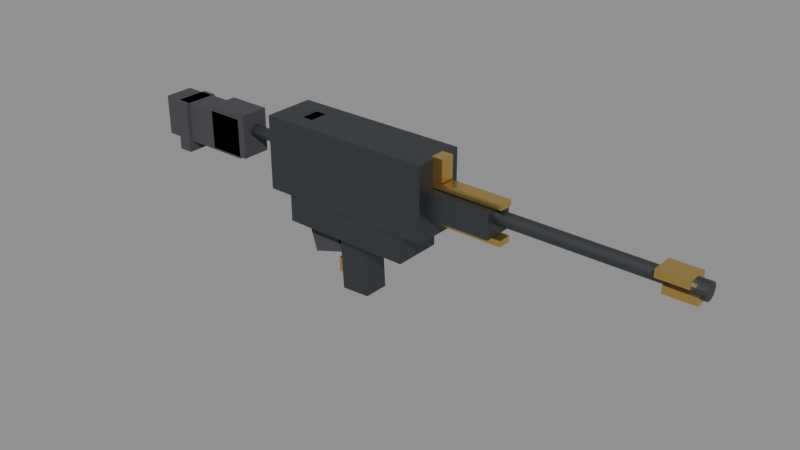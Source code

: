 # Source: viewmodel_ar15.blend  (saved by Blender 5.2.44; exported with 4.5.12 LTS)
import bpy
from mathutils import Matrix  # noqa: F401  (used for matrix-valued properties, if any)

bpy.ops.wm.read_factory_settings(use_empty=True)
scene = bpy.context.scene
scene.name = 'Scene'

# ---- materials (node trees are filled in below, after node groups)
mat_body = bpy.data.materials.new('Body')
mat_grip = bpy.data.materials.new('Grip')
mat_accent = bpy.data.materials.new('Accent')

# ---- material node trees
mat_body.use_nodes = True; mat_body.node_tree.nodes.clear()
_N = mat_body.node_tree.nodes; _L = mat_body.node_tree.links
n0 = _N.new('ShaderNodeBsdfPrincipled'); n0.name = 'Principled BSDF'; n0.location = (-200, 100)
n0.inputs[0].default_value = (0.1, 0.11, 0.12, 1.0)
n0.inputs[1].default_value = 0.88
n0.inputs[2].default_value = 0.48
n0.inputs[10].default_value = 0.005
n1 = _N.new('ShaderNodeOutputMaterial'); n1.name = 'Material Output'; n1.location = (200, 100)
_L.new(n0.outputs[0], n1.inputs[0])
n1.is_active_output = True
mat_grip.use_nodes = True; mat_grip.node_tree.nodes.clear()
_N = mat_grip.node_tree.nodes; _L = mat_grip.node_tree.links
n0 = _N.new('ShaderNodeBsdfPrincipled'); n0.name = 'Principled BSDF'; n0.location = (-200, 100)
n0.inputs[0].default_value = (0.06, 0.06, 0.07, 1.0)
n0.inputs[1].default_value = 0.04
n0.inputs[2].default_value = 0.82
n0.inputs[10].default_value = 0.005
n1 = _N.new('ShaderNodeOutputMaterial'); n1.name = 'Material Output'; n1.location = (200, 100)
_L.new(n0.outputs[0], n1.inputs[0])
n1.is_active_output = True
mat_accent.use_nodes = True; mat_accent.node_tree.nodes.clear()
_N = mat_accent.node_tree.nodes; _L = mat_accent.node_tree.links
n0 = _N.new('ShaderNodeBsdfPrincipled'); n0.name = 'Principled BSDF'; n0.location = (-200, 100)
n0.inputs[0].default_value = (0.78, 0.52, 0.15, 1.0)
n0.inputs[1].default_value = 0.95
n0.inputs[2].default_value = 0.28
n0.inputs[10].default_value = 0.005
n1 = _N.new('ShaderNodeOutputMaterial'); n1.name = 'Material Output'; n1.location = (200, 100)
_L.new(n0.outputs[0], n1.inputs[0])
n1.is_active_output = True

# ---- meshes
me_viewmodel_ar15_mesh = bpy.data.meshes.new('viewmodel_ar15_mesh')
me_viewmodel_ar15_mesh.from_pydata([(-0.19, -0.07, -0.07), (-0.19, -0.07, 0.13), (-0.19, 0.07, -0.07), (-0.19, 0.07, 0.13), (0.29, -0.07, -0.07), (0.29, -0.07, 0.13), (0.29, 0.07, -0.07), (0.29, 0.07, 0.13), (-0.13, -0.065, -0.145), (-0.13, -0.065, 0.035), (-0.13, 0.065, -0.145), (-0.13, 0.065, 0.035), (0.23, -0.065, -0.145), (0.23, -0.065, 0.035), (0.23, 0.065, -0.145), (0.23, 0.065, 0.035), (-0.18, -0.028, 0.075), (-0.18, -0.028, 0.115), (-0.18, 0.028, 0.075), (-0.18, 0.028, 0.115), (0.26, -0.028, 0.075), (0.26, -0.028, 0.115), (0.26, 0.028, 0.075), (0.26, 0.028, 0.115), (-0.08942, -0.041, -0.1188), (-0.09945, -0.041, -0.06372), (-0.08942, -0.009, -0.1188), (-0.09945, -0.009, -0.06372), (-0.02055, -0.041, -0.1063), (-0.03058, -0.041, -0.05119), (-0.02055, -0.009, -0.1063), (-0.03058, -0.009, -0.05119), (-0.08, -0.039, -0.115), (-0.08, -0.039, -0.075), (-0.08, -0.011, -0.115), (-0.08, -0.011, -0.075), (0.0, -0.039, -0.115), (0.0, -0.039, -0.075), (0.0, -0.011, -0.115), (0.0, -0.011, -0.075), (-0.1245, -0.041, -0.1072), (-0.1145, -0.041, -0.05208), (-0.1245, -0.009, -0.1072), (-0.1145, -0.009, -0.05208), (-0.0655, -0.041, -0.1179), (-0.05547, -0.041, -0.06282), (-0.0655, -0.009, -0.1179), (-0.05547, -0.009, -0.06282), (0.1, -0.04, 0.054), (0.1, -0.04, -0.014), (0.19, 0.018, 0.03), (0.91, 0.018, 0.03), (0.19, 0.01712, 0.02444), (0.91, 0.01712, 0.02444), (0.19, 0.01456, 0.01942), (0.91, 0.01456, 0.01942), (0.19, 0.01058, 0.01544), (0.91, 0.01058, 0.01544), (0.19, 0.005562, 0.01288), (0.91, 0.005562, 0.01288), (0.19, 2.809e-08, 0.012), (0.91, -2.627e-08, 0.012), (0.19, -0.005562, 0.01288), (0.91, -0.005562, 0.01288), (0.19, -0.01058, 0.01544), (0.91, -0.01058, 0.01544), (0.19, -0.01456, 0.01942), (0.91, -0.01456, 0.01942), (0.19, -0.01712, 0.02444), (0.91, -0.01712, 0.02444), (0.19, -0.018, 0.03), (0.91, -0.018, 0.03), (0.19, -0.01712, 0.03556), (0.91, -0.01712, 0.03556), (0.19, -0.01456, 0.04058), (0.91, -0.01456, 0.04058), (0.19, -0.01058, 0.04456), (0.91, -0.01058, 0.04456), (0.19, -0.005562, 0.04712), (0.91, -0.005562, 0.04712), (0.19, 3.08e-08, 0.048), (0.91, -2.356e-08, 0.048), (0.19, 0.005562, 0.04712), (0.91, 0.005562, 0.04712), (0.19, 0.01058, 0.04456), (0.91, 0.01058, 0.04456), (0.19, 0.01456, 0.04058), (0.91, 0.01456, 0.04058), (0.19, 0.01712, 0.03556), (0.91, 0.01712, 0.03556), (0.18, 0.022, 0.03), (0.38, 0.022, 0.03), (0.18, 0.02033, 0.02158), (0.38, 0.02033, 0.02158), (0.18, 0.01556, 0.01444), (0.38, 0.01556, 0.01444), (0.18, 0.008419, 0.009675), (0.38, 0.008419, 0.009675), (0.18, 8.154e-09, 0.008), (0.38, -6.946e-09, 0.008), (0.18, -0.008419, 0.009675), (0.38, -0.008419, 0.009675), (0.18, -0.01556, 0.01444), (0.38, -0.01556, 0.01444), (0.18, -0.02033, 0.02158), (0.38, -0.02033, 0.02158), (0.18, -0.022, 0.03), (0.38, -0.022, 0.03), (0.18, -0.02033, 0.03842), (0.38, -0.02033, 0.03842), (0.18, -0.01556, 0.04556), (0.38, -0.01556, 0.04556), (0.18, -0.008419, 0.05033), (0.38, -0.008419, 0.05033), (0.18, 1.148e-08, 0.052), (0.38, -3.624e-09, 0.052), (0.18, 0.008419, 0.05033), (0.38, 0.008419, 0.05033), (0.18, 0.01556, 0.04556), (0.38, 0.01556, 0.04556), (0.18, 0.02033, 0.03842), (0.38, 0.02033, 0.03842), (0.1, 0.04, -0.014), (0.1, 0.04, 0.054), (0.46, -0.04, -0.014), (0.46, -0.04, 0.054), (0.46, 0.04, -0.014), (0.46, 0.04, 0.054), (0.16, -0.018, 0.057), (0.16, -0.018, 0.073), (0.16, 0.018, 0.057), (0.16, 0.018, 0.073), (0.48, -0.018, 0.057), (0.48, -0.018, 0.073), (0.48, 0.018, 0.057), (0.48, 0.018, 0.073), (0.16, -0.018, -0.033), (0.16, -0.018, -0.017), (0.16, 0.018, -0.033), (0.16, 0.018, -0.017), (0.48, -0.018, -0.033), (0.48, -0.018, -0.017), (0.48, 0.018, -0.033), (0.48, 0.018, -0.017), (0.86, -0.03, 0.055), (0.86, -0.03, 0.035), (0.412, 0.014, 0.035), (0.428, 0.014, 0.035), (0.412, 0.01212, 0.028), (0.428, 0.01212, 0.028), (0.412, 0.007, 0.02288), (0.428, 0.007, 0.02288), (0.412, 2.189e-09, 0.021), (0.428, 9.815e-10, 0.021), (0.412, -0.007, 0.02288), (0.428, -0.007, 0.02288), (0.412, -0.01212, 0.028), (0.428, -0.01212, 0.028), (0.412, -0.014, 0.035), (0.428, -0.014, 0.035), (0.412, -0.01212, 0.042), (0.428, -0.01212, 0.042), (0.412, -0.007, 0.04712), (0.428, -0.007, 0.04712), (0.412, 4.303e-09, 0.049), (0.428, 3.095e-09, 0.049), (0.412, 0.007, 0.04712), (0.428, 0.007, 0.04712), (0.412, 0.01212, 0.042), (0.428, 0.01212, 0.042), (0.39, 0.01, 0.03), (0.45, 0.01, 0.03), (0.39, 0.00866, 0.025), (0.45, 0.00866, 0.025), (0.39, 0.005, 0.02134), (0.45, 0.005, 0.02134), (0.39, 3.775e-09, 0.02), (0.45, -7.55e-10, 0.02), (0.39, -0.005, 0.02134), (0.45, -0.005, 0.02134), (0.39, -0.00866, 0.025), (0.45, -0.00866, 0.025), (0.39, -0.01, 0.03), (0.45, -0.01, 0.03), (0.39, -0.00866, 0.035), (0.45, -0.00866, 0.035), (0.39, -0.005, 0.03866), (0.45, -0.005, 0.03866), (0.39, 5.285e-09, 0.04), (0.45, 7.55e-10, 0.04), (0.39, 0.005, 0.03866), (0.45, 0.005, 0.03866), (0.39, 0.00866, 0.035), (0.45, 0.00866, 0.035), (0.89, 0.022, 0.03), (0.97, 0.022, 0.03), (0.89, 0.02033, 0.02158), (0.97, 0.02033, 0.02158), (0.89, 0.01556, 0.01444), (0.97, 0.01556, 0.01444), (0.89, 0.008419, 0.009675), (0.97, 0.008419, 0.009675), (0.89, 3.624e-09, 0.008), (0.97, -2.416e-09, 0.008), (0.89, -0.008419, 0.009675), (0.97, -0.008419, 0.009675), (0.89, -0.01556, 0.01444), (0.97, -0.01556, 0.01444), (0.89, -0.02033, 0.02158), (0.97, -0.02033, 0.02158), (0.89, -0.022, 0.03), (0.97, -0.022, 0.03), (0.89, -0.02033, 0.03842), (0.97, -0.02033, 0.03842), (0.89, -0.01556, 0.04556), (0.97, -0.01556, 0.04556), (0.89, -0.008419, 0.05033), (0.97, -0.008419, 0.05033), (0.89, 6.946e-09, 0.052), (0.97, 9.06e-10, 0.052), (0.89, 0.008419, 0.05033), (0.97, 0.008419, 0.05033), (0.89, 0.01556, 0.04556), (0.97, 0.01556, 0.04556), (0.89, 0.02033, 0.03842), (0.97, 0.02033, 0.03842), (0.82, 0.012, 0.03), (0.88, 0.012, 0.03), (0.82, 0.01039, 0.024), (0.88, 0.01039, 0.024), (0.82, 0.006, 0.01961), (0.88, 0.006, 0.01961), (0.82, 3.624e-09, 0.018), (0.88, -9.06e-10, 0.018), (0.82, -0.006, 0.01961), (0.88, -0.006, 0.01961), (0.82, -0.01039, 0.024), (0.88, -0.01039, 0.024), (0.82, -0.012, 0.03), (0.88, -0.012, 0.03), (0.82, -0.01039, 0.036), (0.88, -0.01039, 0.036), (0.82, -0.006, 0.04039), (0.88, -0.006, 0.04039), (0.82, 5.436e-09, 0.042), (0.88, 9.06e-10, 0.042), (0.82, 0.006, 0.04039), (0.88, 0.006, 0.04039), (0.82, 0.01039, 0.036), (0.88, 0.01039, 0.036), (0.86, 0.03, 0.035), (0.86, 0.03, 0.055), (0.94, -0.03, 0.035), (0.94, -0.03, 0.055), (0.94, 0.03, 0.035), (0.94, 0.03, 0.055), (0.88, -0.03, 0.005), (0.88, -0.03, 0.025), (0.88, 0.03, 0.005), (0.88, 0.03, 0.025), (0.96, -0.03, 0.005), (0.96, -0.03, 0.025), (0.96, 0.03, 0.005), (0.96, 0.03, 0.025), (-0.44, -0.04, -0.035), (-0.44, -0.04, 0.085), (-0.45, 0.016, 0.035), (-0.15, 0.016, 0.035), (-0.45, 0.01294, 0.0256), (-0.15, 0.01294, 0.0256), (-0.45, 0.004944, 0.01978), (-0.15, 0.004944, 0.01978), (-0.45, -0.004944, 0.01978), (-0.15, -0.004944, 0.01978), (-0.45, -0.01294, 0.0256), (-0.15, -0.01294, 0.0256), (-0.45, -0.016, 0.035), (-0.15, -0.016, 0.035), (-0.45, -0.01294, 0.0444), (-0.15, -0.01294, 0.0444), (-0.45, -0.004944, 0.05022), (-0.15, -0.004944, 0.05022), (-0.45, 0.004944, 0.05022), (-0.15, 0.004944, 0.05022), (-0.45, 0.01294, 0.0444), (-0.15, 0.01294, 0.0444), (-0.44, 0.04, -0.035), (-0.44, 0.04, 0.085), (-0.32, -0.04, -0.035), (-0.32, -0.04, 0.085), (-0.32, 0.04, -0.035), (-0.32, 0.04, 0.085), (-0.62, -0.04, -0.04), (-0.62, -0.04, 0.07), (-0.62, 0.04, -0.04), (-0.62, 0.04, 0.07), (-0.34, -0.04, -0.04), (-0.34, -0.04, 0.07), (-0.34, 0.04, -0.04), (-0.34, 0.04, 0.07), (-0.57, -0.05, -0.07), (-0.57, -0.05, 0.07), (-0.57, 0.05, -0.07), (-0.57, 0.05, 0.07), (-0.53, -0.05, -0.07), (-0.53, -0.05, 0.07), (-0.53, 0.05, -0.07), (-0.53, 0.05, 0.07), (-0.07935, -0.03, -0.2297), (-0.1266, -0.03, -0.07687), (-0.07935, 0.03, -0.2297), (-0.1266, 0.03, -0.07687), (0.006632, -0.03, -0.2031), (-0.04065, -0.03, -0.05027), (0.006632, 0.03, -0.2031), (-0.04065, 0.03, -0.05027), (-0.09753, 0.009, -0.1594), (-0.1093, 0.009, -0.1212), (-0.09753, 0.021, -0.1594), (-0.1093, 0.021, -0.1212), (-0.03065, 0.009, -0.1388), (-0.04247, 0.009, -0.1006), (-0.03065, 0.021, -0.1388), (-0.04247, 0.021, -0.1006), (0.01705, -0.035, -0.3018), (0.003053, -0.035, -0.02217), (0.01705, 0.035, -0.3018), (0.003053, 0.035, -0.02217), (0.09695, -0.035, -0.2978), (0.08295, -0.035, -0.01818), (0.09695, 0.035, -0.2978), (0.08295, 0.035, -0.01818), (0.0, -0.03, -0.26), (0.0, -0.03, -0.22), (0.0, 0.03, -0.26), (0.0, 0.03, -0.22), (0.06, -0.03, -0.26), (0.06, -0.03, -0.22), (0.06, 0.03, -0.26), (0.06, 0.03, -0.22), (0.285, -0.02, 0.075), (0.285, -0.02, 0.135), (0.285, 0.02, 0.075), (0.285, 0.02, 0.135), (0.315, -0.02, 0.075), (0.315, -0.02, 0.135), (0.315, 0.02, 0.075), (0.315, 0.02, 0.135), (-0.115, -0.025, 0.06), (-0.115, -0.025, 0.13), (-0.115, 0.025, 0.06), (-0.115, 0.025, 0.13), (-0.085, -0.025, 0.06), (-0.085, -0.025, 0.13), (-0.085, 0.025, 0.06), (-0.085, 0.025, 0.13), (-0.14, -0.015, 0.075), (-0.14, -0.015, 0.095), (-0.14, 0.015, 0.075), (-0.14, 0.015, 0.095), (-0.08, -0.015, 0.075), (-0.08, -0.015, 0.095), (-0.08, 0.015, 0.075), (-0.08, 0.015, 0.095), (-0.07, -0.025, 0.073), (-0.07, -0.025, 0.097), (-0.07, 0.025, 0.073), (-0.07, 0.025, 0.097), (-0.01, -0.025, 0.073), (-0.01, -0.025, 0.097), (-0.01, 0.025, 0.073), (-0.01, 0.025, 0.097), (-0.062, -0.026, 0.06), (-0.062, -0.026, 0.1), (-0.062, -0.01, 0.06), (-0.062, -0.01, 0.1), (-0.038, -0.026, 0.06), (-0.038, -0.026, 0.1), (-0.038, -0.01, 0.06), (-0.038, -0.01, 0.1)], [], [(0, 1, 3, 2), (2, 3, 7, 6), (6, 7, 5, 4), (4, 5, 1, 0), (2, 6, 4, 0), (7, 3, 1, 5), (8, 9, 11, 10), (10, 11, 15, 14), (14, 15, 13, 12), (12, 13, 9, 8), (10, 14, 12, 8), (15, 11, 9, 13), (16, 17, 19, 18), (18, 19, 23, 22), (22, 23, 21, 20), (20, 21, 17, 16), (18, 22, 20, 16), (23, 19, 17, 21), (24, 25, 27, 26), (26, 27, 31, 30), (30, 31, 29, 28), (28, 29, 25, 24), (26, 30, 28, 24), (31, 27, 25, 29), (32, 33, 35, 34), (34, 35, 39, 38), (38, 39, 37, 36), (36, 37, 33, 32), (34, 38, 36, 32), (39, 35, 33, 37), (40, 41, 43, 42), (42, 43, 47, 46), (46, 47, 45, 44), (44, 45, 41, 40), (42, 46, 44, 40), (47, 43, 41, 45), (143, 139, 137, 141), (134, 135, 133, 132), (50, 51, 53, 52), (114, 115, 117, 116), (100, 101, 103, 102), (52, 53, 55, 54), (112, 113, 115, 114), (307, 303, 301, 305), (54, 55, 57, 56), (237, 235, 233, 231, 229, 227, 249, 247, 245, 243, 241, 239), (132, 133, 129, 128), (56, 57, 59, 58), (124, 125, 48, 49), (98, 99, 101, 100), (58, 59, 61, 60), (110, 111, 113, 112), (174, 175, 177, 176), (60, 61, 63, 62), (240, 241, 243, 242), (130, 134, 132, 128), (62, 63, 65, 64), (122, 126, 124, 49), (96, 97, 99, 98), (64, 65, 67, 66), (108, 109, 111, 110), (150, 151, 153, 152), (66, 67, 69, 68), (146, 147, 149, 148), (135, 131, 129, 133), (68, 69, 71, 70), (127, 123, 48, 125), (94, 95, 97, 96), (70, 71, 73, 72), (106, 107, 109, 108), (256, 257, 259, 258), (72, 73, 75, 74), (202, 203, 205, 204), (136, 137, 139, 138), (74, 75, 77, 76), (128, 129, 131, 130), (92, 93, 95, 94), (76, 77, 79, 78), (104, 105, 107, 106), (230, 231, 233, 232), (78, 79, 81, 80), (268, 269, 271, 270), (140, 141, 137, 136), (80, 81, 83, 82), (130, 131, 135, 134), (90, 91, 93, 92), (82, 83, 85, 84), (102, 103, 105, 104), (152, 153, 155, 154), (84, 85, 87, 86), (53, 51, 89, 87, 85, 83, 81, 79, 77, 75, 73, 71, 69, 67, 65, 63, 61, 59, 57, 55), (142, 143, 141, 140), (86, 87, 89, 88), (126, 127, 125, 124), (148, 149, 151, 150), (88, 89, 51, 50), (50, 52, 54, 56, 58, 60, 62, 64, 66, 68, 70, 72, 74, 76, 78, 80, 82, 84, 86, 88), (122, 123, 127, 126), (138, 142, 140, 136), (116, 117, 119, 118), (49, 48, 123, 122), (102, 104, 106, 108, 110, 112, 114, 116, 118, 120, 90, 92, 94, 96, 98, 100), (118, 119, 121, 120), (138, 139, 143, 142), (180, 181, 183, 182), (120, 121, 91, 90), (117, 115, 113, 111, 109, 107, 105, 103, 101, 99, 97, 95, 93, 91, 121, 119), (198, 199, 201, 200), (154, 155, 157, 156), (292, 293, 295, 294), (172, 173, 175, 174), (156, 157, 159, 158), (196, 197, 199, 198), (206, 207, 209, 208), (158, 159, 161, 160), (178, 179, 181, 180), (200, 201, 203, 202), (160, 161, 163, 162), (204, 205, 207, 206), (170, 171, 173, 172), (162, 163, 165, 164), (298, 299, 297, 296), (252, 253, 144, 145), (164, 165, 167, 166), (153, 151, 149, 147, 169, 167, 165, 163, 161, 159, 157, 155), (232, 233, 235, 234), (166, 167, 169, 168), (182, 183, 185, 184), (176, 177, 179, 178), (168, 169, 147, 146), (150, 152, 154, 156, 158, 160, 162, 164, 166, 168, 146, 148), (184, 185, 187, 186), (194, 195, 197, 196), (258, 259, 263, 262), (186, 187, 189, 188), (234, 235, 237, 236), (254, 255, 253, 252), (188, 189, 191, 190), (244, 245, 247, 246), (184, 186, 188, 190, 192, 170, 172, 174, 176, 178, 180, 182), (190, 191, 193, 192), (242, 243, 245, 244), (262, 263, 261, 260), (192, 193, 171, 170), (185, 183, 181, 179, 177, 175, 173, 171, 193, 191, 189, 187), (208, 209, 211, 210), (266, 267, 269, 268), (304, 305, 301, 300), (210, 211, 213, 212), (238, 239, 241, 240), (228, 229, 231, 230), (212, 213, 215, 214), (250, 254, 252, 145), (260, 261, 257, 256), (214, 215, 217, 216), (296, 297, 293, 292), (306, 307, 305, 304), (216, 217, 219, 218), (236, 237, 239, 238), (226, 227, 229, 228), (218, 219, 221, 220), (255, 251, 144, 253), (258, 262, 260, 256), (220, 221, 223, 222), (199, 197, 195, 225, 223, 221, 219, 217, 215, 213, 211, 209, 207, 205, 203, 201), (291, 287, 265, 289), (222, 223, 225, 224), (250, 251, 255, 254), (302, 306, 304, 300), (224, 225, 195, 194), (204, 206, 208, 210, 212, 214, 216, 218, 220, 222, 224, 194, 196, 198, 200, 202), (145, 144, 251, 250), (246, 247, 249, 248), (270, 271, 273, 272), (263, 259, 257, 261), (248, 249, 227, 226), (242, 244, 246, 248, 226, 228, 230, 232, 234, 236, 238, 240), (272, 273, 275, 274), (286, 290, 288, 264), (302, 303, 307, 306), (274, 275, 277, 276), (288, 289, 265, 264), (300, 301, 303, 302), (276, 277, 279, 278), (290, 291, 289, 288), (299, 295, 293, 297), (278, 279, 281, 280), (286, 287, 291, 290), (294, 298, 296, 292), (280, 281, 283, 282), (264, 265, 287, 286), (270, 272, 274, 276, 278, 280, 282, 284, 266, 268), (282, 283, 285, 284), (294, 295, 299, 298), (308, 309, 311, 310), (284, 285, 267, 266), (269, 267, 285, 283, 281, 279, 277, 275, 273, 271), (310, 311, 315, 314), (314, 315, 313, 312), (312, 313, 309, 308), (310, 314, 312, 308), (315, 311, 309, 313), (316, 317, 319, 318), (318, 319, 323, 322), (322, 323, 321, 320), (320, 321, 317, 316), (318, 322, 320, 316), (323, 319, 317, 321), (324, 325, 327, 326), (326, 327, 331, 330), (330, 331, 329, 328), (328, 329, 325, 324), (326, 330, 328, 324), (331, 327, 325, 329), (332, 333, 335, 334), (334, 335, 339, 338), (338, 339, 337, 336), (336, 337, 333, 332), (334, 338, 336, 332), (339, 335, 333, 337), (340, 341, 343, 342), (342, 343, 347, 346), (346, 347, 345, 344), (344, 345, 341, 340), (342, 346, 344, 340), (347, 343, 341, 345), (348, 349, 351, 350), (350, 351, 355, 354), (354, 355, 353, 352), (352, 353, 349, 348), (350, 354, 352, 348), (355, 351, 349, 353), (356, 357, 359, 358), (358, 359, 363, 362), (362, 363, 361, 360), (360, 361, 357, 356), (358, 362, 360, 356), (363, 359, 357, 361), (364, 365, 367, 366), (366, 367, 371, 370), (370, 371, 369, 368), (368, 369, 365, 364), (366, 370, 368, 364), (371, 367, 365, 369), (372, 373, 375, 374), (374, 375, 379, 378), (378, 379, 377, 376), (376, 377, 373, 372), (374, 378, 376, 372), (379, 375, 373, 377)])
me_viewmodel_ar15_mesh.polygons.foreach_set('material_index', [0, 0, 0, 0, 0, 0, 0, 0, 0, 0, 0, 0, 0, 0, 0, 0, 0, 0, 0, 0, 0, 0, 0, 0, 0, 0, 0, 0, 0, 0, 0, 0, 0, 0, 0, 0, 2, 2, 0, 0, 0, 0, 0, 1, 0, 0, 2, 0, 0, 0, 0, 0, 0, 0, 0, 2, 0, 0, 0, 0, 0, 2, 0, 2, 2, 0, 0, 0, 0, 0, 2, 0, 0, 2, 0, 2, 0, 0, 0, 0, 0, 0, 2, 0, 2, 0, 0, 0, 2, 0, 0, 2, 0, 0, 2, 0, 0, 0, 2, 0, 0, 0, 0, 2, 0, 0, 0, 0, 2, 1, 0, 2, 0, 0, 2, 0, 0, 2, 0, 0, 2, 1, 2, 2, 2, 0, 2, 0, 0, 2, 2, 0, 0, 2, 0, 0, 2, 0, 0, 0, 0, 0, 2, 0, 0, 0, 0, 1, 0, 0, 0, 0, 2, 2, 0, 1, 1, 0, 0, 0, 0, 2, 2, 0, 0, 1, 0, 2, 1, 0, 0, 2, 0, 0, 2, 0, 0, 0, 1, 1, 0, 1, 1, 0, 1, 1, 0, 1, 1, 0, 1, 0, 0, 1, 1, 0, 0, 1, 1, 1, 1, 1, 2, 2, 2, 2, 2, 2, 0, 0, 0, 0, 0, 0, 2, 2, 2, 2, 2, 2, 2, 2, 2, 2, 2, 2, 2, 2, 2, 2, 2, 2, 0, 0, 0, 0, 0, 0, 2, 2, 2, 2, 2, 2, 2, 2, 2, 2, 2, 2])
me_viewmodel_ar15_mesh.materials.append(mat_body)
me_viewmodel_ar15_mesh.materials.append(mat_grip)
me_viewmodel_ar15_mesh.materials.append(mat_accent)
me_viewmodel_ar15_mesh.update()

# ---- objects
ob_viewmodel_ar15 = bpy.data.objects.new('viewmodel_ar15', me_viewmodel_ar15_mesh)

# ---- transforms, parenting, visibility, modifiers, constraints
ob_viewmodel_ar15.location = (0.0, 0.0, 0.0)

# ---- collection membership
scene.collection.objects.link(ob_viewmodel_ar15)

# ---- scene / render settings (as saved in the file)
scene.frame_start = 1; scene.frame_end = 250; scene.frame_set(1)
scene.render.engine = 'BLENDER_EEVEE_NEXT'
scene.render.bake_bias = 0.0
scene.render.bake_samples = 0
scene.render.compositor_device = 'GPU'
scene.eevee.use_volume_custom_range = False
scene.eevee.fast_gi_thickness_near = 0.1
scene.eevee.fast_gi_thickness_far = 0.0
scene.eevee.ray_tracing_options.screen_trace_thickness = 0.1
bpy.context.view_layer.update()

# ---- added for rendering (the .blend has no active camera and no usable light): camera, sun + grey world if the file has none
cam_auto = bpy.data.cameras.new('AutoCamera')
cam_auto.lens = 50.0
cam_auto.sensor_width = 36.0
cam_auto.clip_end = 1000.0
ob_auto_camera = bpy.data.objects.new('AutoCamera', cam_auto)
scene.collection.objects.link(ob_auto_camera)
ob_auto_camera.location = (1.7061, -1.83733, 1.14147)
ob_auto_camera.rotation_euler = (1.09748, -7.21219e-08, 0.694738)
scene.camera = ob_auto_camera
light_auto_sun = bpy.data.lights.new('AutoSun', 'SUN')
light_auto_sun.energy = 3.0
light_auto_sun.angle = 0.0523599
ob_auto_sun = bpy.data.objects.new('AutoSun', light_auto_sun)
scene.collection.objects.link(ob_auto_sun)
ob_auto_sun.rotation_euler = (0.872665, 0.174533, 0.523599)
if scene.world is None:
    world_auto = bpy.data.worlds.new('AutoWorld')
    world_auto.color = (0.3, 0.3, 0.3)
    scene.world = world_auto
bpy.context.view_layer.update()
